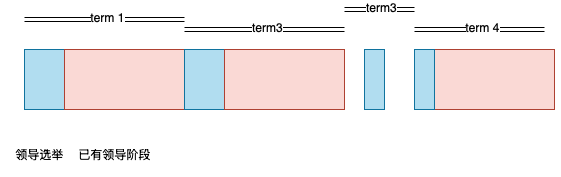

The diagram above was exported from draw.io. Its source (the exported page's mxGraphModel, read from the mxfile embedded in the PNG):
<mxGraphModel dx="1497" dy="1031" grid="1" gridSize="10" guides="1" tooltips="1" connect="1" arrows="1" fold="1" page="1" pageScale="1" pageWidth="827" pageHeight="1169" math="0" shadow="0">
  <root>
    <mxCell id="0" />
    <mxCell id="1" parent="0" />
    <mxCell id="2" value="" style="rounded=0;whiteSpace=wrap;html=1;strokeColor=#10739e;align=center;verticalAlign=middle;fontFamily=Helvetica;fontSize=12;fillColor=#b1ddf0;shadow=1;" vertex="1" parent="1">
      <mxGeometry x="140" y="320" width="40" height="60" as="geometry" />
    </mxCell>
    <mxCell id="3" value="" style="rounded=0;whiteSpace=wrap;html=1;strokeColor=#ae4132;align=center;verticalAlign=middle;fontFamily=Helvetica;fontSize=12;fillColor=#fad9d5;shadow=1;" vertex="1" parent="1">
      <mxGeometry x="180" y="320" width="120" height="60" as="geometry" />
    </mxCell>
    <mxCell id="4" value="" style="rounded=0;whiteSpace=wrap;html=1;strokeColor=#10739e;align=center;verticalAlign=middle;fontFamily=Helvetica;fontSize=12;fillColor=#b1ddf0;shadow=1;" vertex="1" parent="1">
      <mxGeometry x="300" y="320" width="40" height="60" as="geometry" />
    </mxCell>
    <mxCell id="5" value="" style="rounded=0;whiteSpace=wrap;html=1;strokeColor=#ae4132;align=center;verticalAlign=middle;fontFamily=Helvetica;fontSize=12;fillColor=#fad9d5;shadow=1;" vertex="1" parent="1">
      <mxGeometry x="340" y="320" width="120" height="60" as="geometry" />
    </mxCell>
    <mxCell id="6" value="" style="rounded=0;whiteSpace=wrap;html=1;strokeColor=#10739e;align=center;verticalAlign=middle;fontFamily=Helvetica;fontSize=12;fillColor=#b1ddf0;shadow=1;" vertex="1" parent="1">
      <mxGeometry x="480" y="320" width="20" height="60" as="geometry" />
    </mxCell>
    <mxCell id="7" value="" style="rounded=0;whiteSpace=wrap;html=1;strokeColor=#ae4132;align=center;verticalAlign=middle;fontFamily=Helvetica;fontSize=12;fillColor=#fad9d5;shadow=1;" vertex="1" parent="1">
      <mxGeometry x="550" y="320" width="120" height="60" as="geometry" />
    </mxCell>
    <mxCell id="8" value="领导选举" style="text;html=1;align=center;verticalAlign=middle;resizable=0;points=[];autosize=1;strokeColor=none;fillColor=none;fontFamily=Helvetica;fontSize=12;fontColor=default;shadow=1;" vertex="1" parent="1">
      <mxGeometry x="120" y="410" width="70" height="30" as="geometry" />
    </mxCell>
    <mxCell id="9" value="已有领导阶段" style="text;html=1;align=center;verticalAlign=middle;resizable=0;points=[];autosize=1;strokeColor=none;fillColor=none;fontFamily=Helvetica;fontSize=12;fontColor=default;shadow=1;" vertex="1" parent="1">
      <mxGeometry x="180" y="410" width="100" height="30" as="geometry" />
    </mxCell>
    <mxCell id="10" value="" style="rounded=0;whiteSpace=wrap;html=1;strokeColor=#10739e;align=center;verticalAlign=middle;fontFamily=Helvetica;fontSize=12;fillColor=#b1ddf0;shadow=1;" vertex="1" parent="1">
      <mxGeometry x="530" y="320" width="20" height="60" as="geometry" />
    </mxCell>
    <mxCell id="11" value="" style="endArrow=none;html=1;rounded=0;fontFamily=Helvetica;fontSize=12;fontColor=default;shape=link;shadow=1;" edge="1" parent="1">
      <mxGeometry width="50" height="50" relative="1" as="geometry">
        <mxPoint x="140" y="290" as="sourcePoint" />
        <mxPoint x="300" y="290" as="targetPoint" />
      </mxGeometry>
    </mxCell>
    <mxCell id="12" value="term 1" style="edgeLabel;html=1;align=center;verticalAlign=middle;resizable=0;points=[];rounded=1;strokeColor=default;fontFamily=Helvetica;fontSize=12;fontColor=default;fillColor=none;shadow=1;" vertex="1" connectable="0" parent="11">
      <mxGeometry x="0.025" y="3" relative="1" as="geometry">
        <mxPoint as="offset" />
      </mxGeometry>
    </mxCell>
    <mxCell id="13" value="" style="endArrow=none;html=1;rounded=0;fontFamily=Helvetica;fontSize=12;fontColor=default;shape=link;shadow=1;" edge="1" parent="1">
      <mxGeometry width="50" height="50" relative="1" as="geometry">
        <mxPoint x="300" y="300" as="sourcePoint" />
        <mxPoint x="460" y="300" as="targetPoint" />
      </mxGeometry>
    </mxCell>
    <mxCell id="14" value="term3" style="edgeLabel;html=1;align=center;verticalAlign=middle;resizable=0;points=[];rounded=1;strokeColor=default;fontFamily=Helvetica;fontSize=12;fontColor=default;fillColor=none;shadow=1;" vertex="1" connectable="0" parent="13">
      <mxGeometry x="0.025" y="3" relative="1" as="geometry">
        <mxPoint as="offset" />
      </mxGeometry>
    </mxCell>
    <mxCell id="15" value="" style="endArrow=none;html=1;rounded=0;fontFamily=Helvetica;fontSize=12;fontColor=default;shape=link;shadow=1;" edge="1" parent="1">
      <mxGeometry width="50" height="50" relative="1" as="geometry">
        <mxPoint x="530" y="300" as="sourcePoint" />
        <mxPoint x="660" y="300" as="targetPoint" />
      </mxGeometry>
    </mxCell>
    <mxCell id="16" value="term 4" style="edgeLabel;html=1;align=center;verticalAlign=middle;resizable=0;points=[];rounded=1;strokeColor=default;fontFamily=Helvetica;fontSize=12;fontColor=default;fillColor=none;shadow=1;" vertex="1" connectable="0" parent="15">
      <mxGeometry x="0.025" y="3" relative="1" as="geometry">
        <mxPoint as="offset" />
      </mxGeometry>
    </mxCell>
    <mxCell id="17" value="" style="endArrow=none;html=1;rounded=0;fontFamily=Helvetica;fontSize=12;fontColor=default;shape=link;shadow=1;" edge="1" parent="1">
      <mxGeometry width="50" height="50" relative="1" as="geometry">
        <mxPoint x="460" y="280" as="sourcePoint" />
        <mxPoint x="530" y="280" as="targetPoint" />
      </mxGeometry>
    </mxCell>
    <mxCell id="18" value="term3" style="edgeLabel;html=1;align=center;verticalAlign=middle;resizable=0;points=[];rounded=1;strokeColor=default;fontFamily=Helvetica;fontSize=12;fontColor=default;fillColor=none;shadow=1;" vertex="1" connectable="0" parent="17">
      <mxGeometry x="0.025" y="3" relative="1" as="geometry">
        <mxPoint as="offset" />
      </mxGeometry>
    </mxCell>
  </root>
</mxGraphModel>